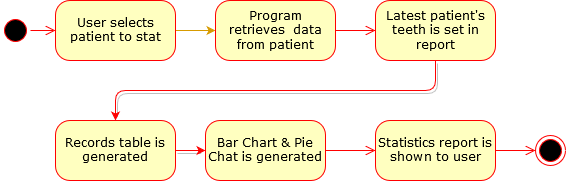

The diagram above was exported from draw.io. Its source (the exported page's mxGraphModel, read from the mxfile embedded in the PNG):
<mxGraphModel dx="1394" dy="793" grid="1" gridSize="10" guides="1" tooltips="1" connect="1" arrows="1" fold="1" page="1" pageScale="1" pageWidth="1100" pageHeight="850" background="#ffffff" math="0" shadow="0">
  <root>
    <mxCell id="0" />
    <mxCell id="1" parent="0" />
    <mxCell id="382b91b5511bd0f7-1" value="" style="ellipse;html=1;shape=startState;fillColor=#000000;strokeColor=#ff0000;rounded=1;shadow=0;comic=0;labelBackgroundColor=none;fontFamily=Verdana;fontSize=12;fontColor=#000000;align=center;direction=south;" parent="1" vertex="1">
      <mxGeometry x="160" y="135" width="30" height="30" as="geometry" />
    </mxCell>
    <mxCell id="Iifs5cCTugOhsMmf0QlV-3" style="edgeStyle=none;rounded=0;orthogonalLoop=1;jettySize=auto;html=1;exitX=1;exitY=0.5;exitDx=0;exitDy=0;entryX=0;entryY=0.5;entryDx=0;entryDy=0;fillColor=#ffe6cc;strokeColor=#d79b00;" edge="1" parent="1" source="382b91b5511bd0f7-6" target="382b91b5511bd0f7-7">
      <mxGeometry relative="1" as="geometry" />
    </mxCell>
    <mxCell id="382b91b5511bd0f7-6" value="User selects patient to stat" style="rounded=1;whiteSpace=wrap;html=1;arcSize=24;fillColor=#ffffc0;strokeColor=#ff0000;shadow=0;comic=0;labelBackgroundColor=none;fontFamily=Verdana;fontSize=12;fontColor=#000000;align=center;" parent="1" vertex="1">
      <mxGeometry x="215" y="120" width="120" height="60" as="geometry" />
    </mxCell>
    <mxCell id="3cde6dad864a17aa-3" style="edgeStyle=orthogonalEdgeStyle;html=1;exitX=1;exitY=0.5;entryX=0;entryY=0.5;labelBackgroundColor=none;endArrow=open;endSize=8;strokeColor=#ff0000;fontFamily=Verdana;fontSize=12;align=left;exitDx=0;exitDy=0;entryDx=0;entryDy=0;" parent="1" source="382b91b5511bd0f7-7" target="382b91b5511bd0f7-9" edge="1">
      <mxGeometry relative="1" as="geometry" />
    </mxCell>
    <mxCell id="382b91b5511bd0f7-7" value="Program retrieves&amp;nbsp; data from patient" style="rounded=1;whiteSpace=wrap;html=1;arcSize=24;fillColor=#ffffc0;strokeColor=#ff0000;shadow=0;comic=0;labelBackgroundColor=none;fontFamily=Verdana;fontSize=12;fontColor=#000000;align=center;" parent="1" vertex="1">
      <mxGeometry x="375" y="120" width="120" height="60" as="geometry" />
    </mxCell>
    <mxCell id="Iifs5cCTugOhsMmf0QlV-15" style="edgeStyle=orthogonalEdgeStyle;rounded=1;orthogonalLoop=1;jettySize=auto;html=1;exitX=0.5;exitY=1;exitDx=0;exitDy=0;shadow=1;strokeColor=#FF0000;entryX=0.5;entryY=0;entryDx=0;entryDy=0;" edge="1" parent="1" source="382b91b5511bd0f7-9" target="382b91b5511bd0f7-10">
      <mxGeometry relative="1" as="geometry">
        <mxPoint x="485" y="210" as="targetPoint" />
      </mxGeometry>
    </mxCell>
    <mxCell id="382b91b5511bd0f7-9" value="Latest patient's teeth is set in report" style="rounded=1;whiteSpace=wrap;html=1;arcSize=24;fillColor=#ffffc0;strokeColor=#ff0000;shadow=0;comic=0;labelBackgroundColor=none;fontFamily=Verdana;fontSize=12;fontColor=#000000;align=center;" parent="1" vertex="1">
      <mxGeometry x="535" y="120" width="120" height="60" as="geometry" />
    </mxCell>
    <mxCell id="Iifs5cCTugOhsMmf0QlV-5" style="edgeStyle=none;rounded=1;orthogonalLoop=1;jettySize=auto;html=1;exitX=1;exitY=0.5;exitDx=0;exitDy=0;shadow=1;entryX=0;entryY=0.5;entryDx=0;entryDy=0;strokeColor=#FF0000;" edge="1" parent="1" source="382b91b5511bd0f7-10" target="Iifs5cCTugOhsMmf0QlV-7">
      <mxGeometry relative="1" as="geometry">
        <mxPoint x="845" y="160" as="targetPoint" />
      </mxGeometry>
    </mxCell>
    <mxCell id="382b91b5511bd0f7-10" value="Records table is generated" style="rounded=1;whiteSpace=wrap;html=1;arcSize=24;fillColor=#ffffc0;strokeColor=#ff0000;shadow=0;comic=0;labelBackgroundColor=none;fontFamily=Verdana;fontSize=12;fontColor=#000000;align=center;" parent="1" vertex="1">
      <mxGeometry x="215" y="240" width="120" height="60" as="geometry" />
    </mxCell>
    <mxCell id="2a3bc250acf0617d-9" style="edgeStyle=orthogonalEdgeStyle;html=1;labelBackgroundColor=none;endArrow=open;endSize=8;strokeColor=#ff0000;fontFamily=Verdana;fontSize=12;align=left;" parent="1" source="382b91b5511bd0f7-1" target="382b91b5511bd0f7-6" edge="1">
      <mxGeometry relative="1" as="geometry" />
    </mxCell>
    <mxCell id="Iifs5cCTugOhsMmf0QlV-4" value="" style="ellipse;html=1;shape=endState;fillColor=#000000;strokeColor=#ff0000;" vertex="1" parent="1">
      <mxGeometry x="695" y="255" width="30" height="30" as="geometry" />
    </mxCell>
    <mxCell id="Iifs5cCTugOhsMmf0QlV-7" value="Bar Chart &amp;amp; Pie Chat is generated" style="rounded=1;whiteSpace=wrap;html=1;arcSize=24;fillColor=#ffffc0;strokeColor=#ff0000;shadow=0;comic=0;labelBackgroundColor=none;fontFamily=Verdana;fontSize=12;fontColor=#000000;align=center;" vertex="1" parent="1">
      <mxGeometry x="365" y="240" width="120" height="60" as="geometry" />
    </mxCell>
    <mxCell id="Iifs5cCTugOhsMmf0QlV-9" style="edgeStyle=elbowEdgeStyle;html=1;exitX=1;exitY=0.5;entryX=0;entryY=0.5;labelBackgroundColor=none;endArrow=open;endSize=8;strokeColor=#ff0000;fontFamily=Verdana;fontSize=12;align=left;exitDx=0;exitDy=0;entryDx=0;entryDy=0;" edge="1" parent="1" target="Iifs5cCTugOhsMmf0QlV-10" source="Iifs5cCTugOhsMmf0QlV-7">
      <mxGeometry relative="1" as="geometry">
        <mxPoint x="1000" y="150" as="sourcePoint" />
      </mxGeometry>
    </mxCell>
    <mxCell id="Iifs5cCTugOhsMmf0QlV-10" value="Statistics report is shown to user" style="rounded=1;whiteSpace=wrap;html=1;arcSize=24;fillColor=#ffffc0;strokeColor=#ff0000;shadow=0;comic=0;labelBackgroundColor=none;fontFamily=Verdana;fontSize=12;fontColor=#000000;align=center;" vertex="1" parent="1">
      <mxGeometry x="535" y="240" width="120" height="60" as="geometry" />
    </mxCell>
    <mxCell id="Iifs5cCTugOhsMmf0QlV-13" style="edgeStyle=orthogonalEdgeStyle;html=1;labelBackgroundColor=none;endArrow=open;endSize=8;strokeColor=#ff0000;fontFamily=Verdana;fontSize=12;align=left;exitX=1;exitY=0.5;exitDx=0;exitDy=0;entryX=0;entryY=0.5;entryDx=0;entryDy=0;" edge="1" parent="1" source="Iifs5cCTugOhsMmf0QlV-10" target="Iifs5cCTugOhsMmf0QlV-4">
      <mxGeometry relative="1" as="geometry">
        <mxPoint x="1147.5" y="149" as="sourcePoint" />
        <mxPoint x="1172.5" y="149" as="targetPoint" />
      </mxGeometry>
    </mxCell>
  </root>
</mxGraphModel>